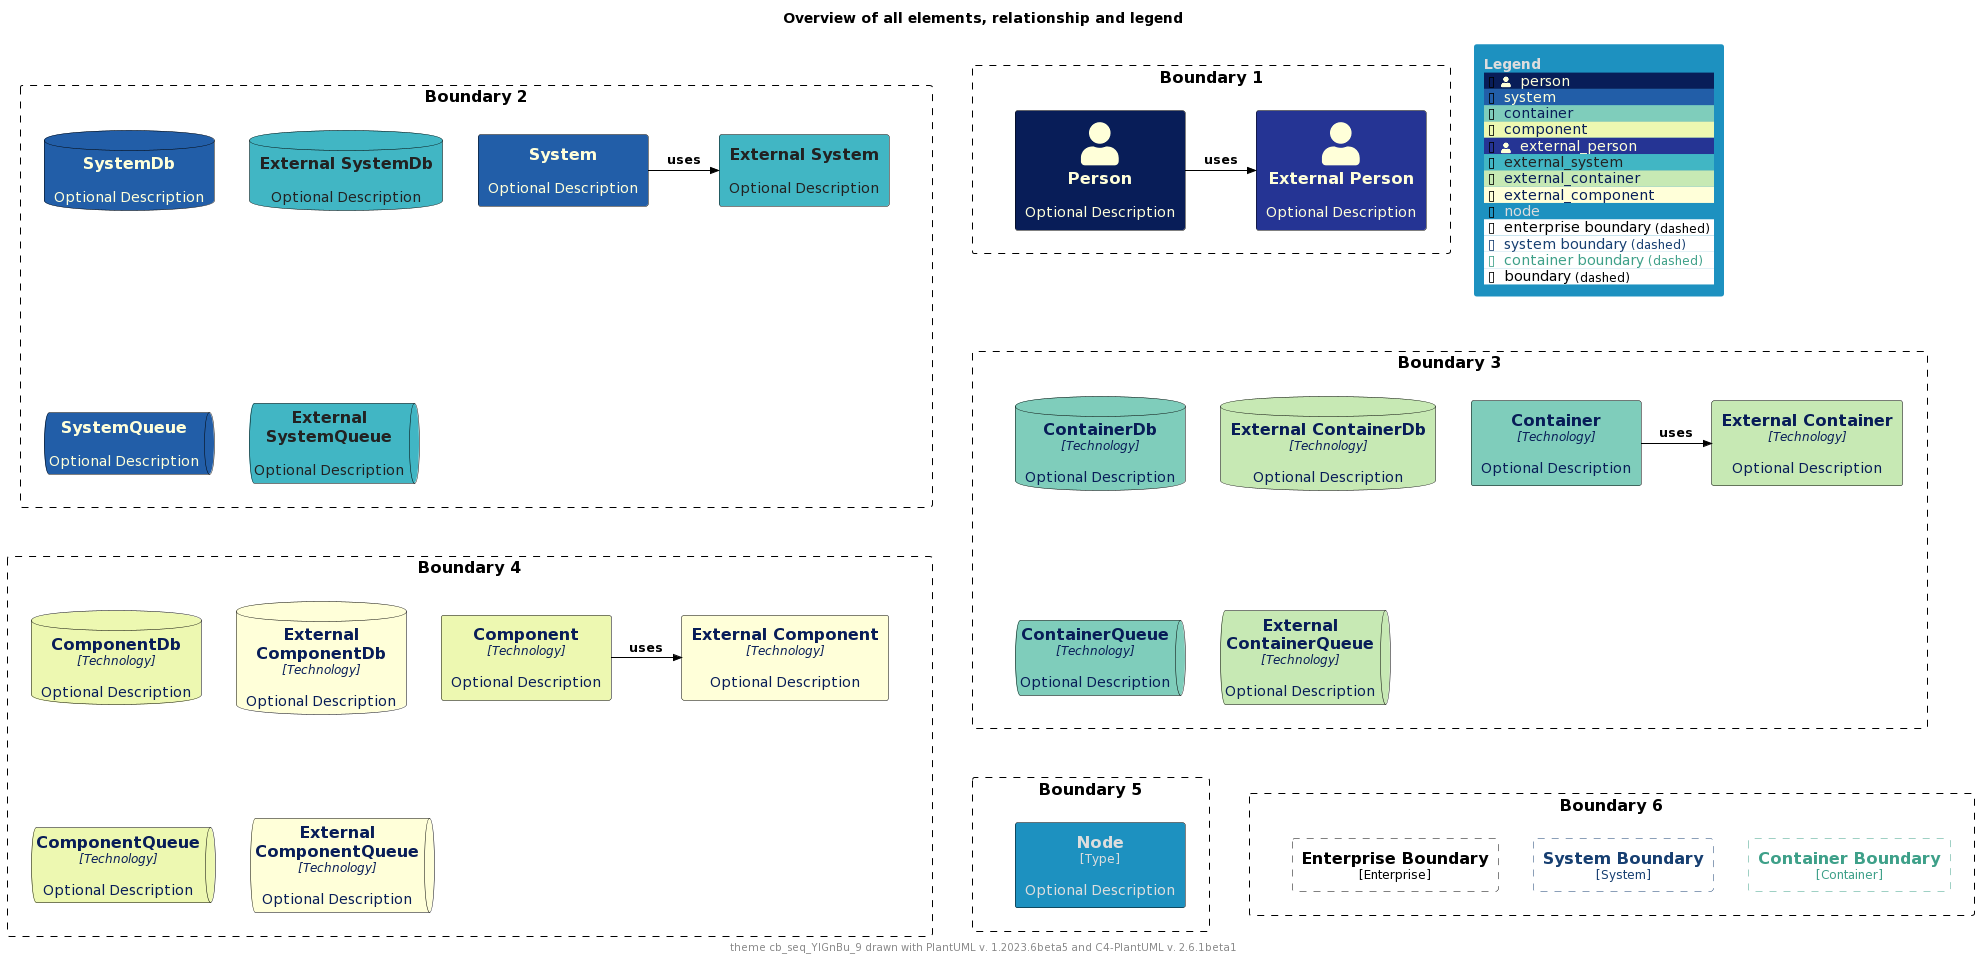

The diagram above was rendered by PlantUML. Its source (embedded in the PNG):
@startuml
'Theme: "puml-theme-cb_seq_YlGnBu_9.puml"
'Theme colors
' Metadata
' Created: 2023-05-02 23:42:45.567817+00:00
!$COLOR_TEXT_FALLBACK_COLOR ?= "#000000"
!$COLOR_BORDER_COLOR="#000000"

' HEADER
!$DEFAULT_NORMAL_FONT_SIZE ?= 12
!$DEFAULT_SMALL_FONT_SIZE ?= 8

' stereotype and technology font size
!$STEREOTYPE_FONT_SIZE ?= $DEFAULT_NORMAL_FONT_SIZE
!$TECHN_FONT_SIZE ?= $DEFAULT_NORMAL_FONT_SIZE
!$ARROW_FONT_SIZE ?= $DEFAULT_NORMAL_FONT_SIZE

' (default) boundary related colors and style
!$BOUNDARY_COLOR ?= $COLOR_BORDER_COLOR
!$BOUNDARY_BG_COLOR ?= "solid"
!$BOUNDARY_BORDER_STYLE ?= "dashed"

' THEME COLORS
!$THEME = "cb_seq_YlGnBu_9"

!function $textcolor($bgColor)
!if $bgColor == $COLOR_INDEX_0 || $bgColor == $COLOR_INDEX_1 || $bgColor == $COLOR_INDEX_2 || $bgColor == $COLOR_INDEX_3
!return $COLOR_INDEX_8
!elseif $bgColor == $COLOR_INDEX_6 || $bgColor == $COLOR_INDEX_7 || $bgColor == $COLOR_INDEX_8
!return $COLOR_INDEX_0
!elseif %is_light($bgColor)
!return "#222222"
!elseif %is_dark($bgColor)
!return "#dddddd"
!else
!return $COLOR_TEXT_FALLBACK_COLOR
!endif
!endfunction

!$COLOR_INDEX_0="#FFFFD9"
!$COLOR_INDEX_1="#EDF8B1"
!$COLOR_INDEX_2="#C7E9B4"
!$COLOR_INDEX_3="#7FCDBB"
!$COLOR_INDEX_4="#41B6C4"
!$COLOR_INDEX_5="#1D91C0"
!$COLOR_INDEX_6="#225EA8"
!$COLOR_INDEX_7="#253494"
!$COLOR_INDEX_8="#081D58"

!$COLOR_TEXT_LIGHT=$COLOR_INDEX_0
!$COLOR_TEXT_DARK=$COLOR_INDEX_8
!$COLOR_TEXT_NEUTRAL=$textcolor($COLOR_INDEX_4)
!$COLOR_REL_COLOR=$textcolor($COLOR_INDEX_8)

' person related colors
!$PERSON_BG_COLOR ?= $COLOR_INDEX_8
!$PERSON_FONT_COLOR ?= $textcolor($PERSON_BG_COLOR)
!$PERSON_BORDER_COLOR ?= $COLOR_BORDER_COLOR

' external person related colors
!$EXTERNAL_PERSON_BG_COLOR ?= $COLOR_INDEX_7
!$EXTERNAL_PERSON_FONT_COLOR ?= $textcolor($EXTERNAL_PERSON_BG_COLOR)
!$EXTERNAL_PERSON_BORDER_COLOR ?= $COLOR_BORDER_COLOR

' system related colors
!$SYSTEM_BG_COLOR ?= $COLOR_INDEX_6
!$SYSTEM_FONT_COLOR ?= $textcolor($SYSTEM_BG_COLOR)
!$SYSTEM_BORDER_COLOR ?= $COLOR_BORDER_COLOR

' external system related colors
!$EXTERNAL_SYSTEM_BG_COLOR ?= $COLOR_INDEX_4
!$EXTERNAL_SYSTEM_FONT_COLOR ?= $textcolor($EXTERNAL_SYSTEM_BG_COLOR)
!$EXTERNAL_SYSTEM_BORDER_COLOR ?= $COLOR_BORDER_COLOR

' container related colors
!$CONTAINER_BG_COLOR ?= $COLOR_INDEX_3
!$CONTAINER_FONT_COLOR ?= $textcolor($CONTAINER_BG_COLOR)
!$CONTAINER_BORDER_COLOR ?= $COLOR_BORDER_COLOR

' external container related colors
!$EXTERNAL_CONTAINER_BG_COLOR ?= $COLOR_INDEX_2
!$EXTERNAL_CONTAINER_FONT_COLOR ?= $textcolor($EXTERNAL_CONTAINER_BG_COLOR)
!$EXTERNAL_CONTAINER_BORDER_COLOR ?= $COLOR_BORDER_COLOR

' component related colors
!$COMPONENT_BG_COLOR ?= $COLOR_INDEX_1
!$COMPONENT_FONT_COLOR ?= $textcolor($COMPONENT_BG_COLOR)
!$COMPONENT_BORDER_COLOR ?= $COLOR_BORDER_COLOR

' external component related colors
!$EXTERNAL_COMPONENT_BG_COLOR ?= $COLOR_INDEX_0
!$EXTERNAL_COMPONENT_FONT_COLOR ?= $textcolor($EXTERNAL_COMPONENT_BG_COLOR)
!$EXTERNAL_COMPONENT_BORDER_COLOR ?= $COLOR_BORDER_COLOR

' node related colors
!$NODE_BG_COLOR ?= $COLOR_INDEX_5
!$NODE_FONT_COLOR ?= $textcolor($NODE_BG_COLOR)
!$NODE_BORDER_COLOR ?= $COLOR_BORDER_COLOR

' legend colors and sizes
!$LEGEND_TITLE_COLOR ?= $textcolor($COLOR_INDEX_5)
!$LEGEND_FONT_COLOR ?= $textcolor($COLOR_INDEX_5)
!$LEGEND_BG_COLOR ?= $COLOR_INDEX_5
!$LEGEND_BORDER_COLOR ?= $COLOR_INDEX_5
!$LEGEND_DARK_COLOR ?= $COLOR_TEXT_DARK
!$LEGEND_LIGHT_COLOR ?= $COLOR_TEXT_LIGHT

' sketch related colors, font and texts
!$SKETCH_FONT_COLOR ?= $COLOR_INDEX_8
!$SKETCH_WARNING_COLOR ?= $COLOR_INDEX_0

' FOOTER
' default text color of all elements
!$ELEMENT_FONT_COLOR ?= $COLOR_TEXT_FALLBACK_COLOR

' arrow related colors and text size
!$ARROW_COLOR ?= $COLOR_TEXT_FALLBACK_COLOR
!$ARROW_FONT_COLOR ?= $COLOR_TEXT_FALLBACK_COLOR

' system boundary related colors and style
!$SYSTEM_BOUNDARY_COLOR ?= %darken($SYSTEM_BG_COLOR, 33)
!$SYSTEM_BOUNDARY_BG_COLOR ?= $BOUNDARY_BG_COLOR
!$SYSTEM_BOUNDARY_BORDER_STYLE ?= $BOUNDARY_BORDER_STYLE

' enterprise boundary related colors and style
!$ENTERPRISE_BOUNDARY_COLOR ?= $BOUNDARY_COLOR
!$ENTERPRISE_BOUNDARY_BG_COLOR ?= $BOUNDARY_BG_COLOR
!$ENTERPRISE_BOUNDARY_BORDER_STYLE ?= $BOUNDARY_BORDER_STYLE

' container boundary related colors and style
!$CONTAINER_BOUNDARY_COLOR ?= %darken($CONTAINER_BG_COLOR, 33)
!$CONTAINER_BOUNDARY_BG_COLOR ?= $BOUNDARY_BG_COLOR
!$CONTAINER_BOUNDARY_BORDER_STYLE ?= $BOUNDARY_BORDER_STYLE

' Sketch related settings
!$LEGEND_DETAILS_SMALL_SIZE ?= $DEFAULT_SMALL_FONT_SIZE
!$LEGEND_DETAILS_NORMAL_SIZE ?= $DEFAULT_NORMAL_FONT_SIZE

' legend related texts
!$LEGEND_SHADOW_TEXT ?= "shadow"
!$LEGEND_NO_SHADOW_TEXT ?= "no shadow"
!$LEGEND_NO_FONT_BG_TEXT ?= "last text and back color"
!$LEGEND_NO_FONT_TEXT ?= "last text color"
!$LEGEND_NO_BG_TEXT ?= "last back color"
!$LEGEND_NO_LINE_TEXT ?= "last line color"
!$LEGEND_ROUNDED_BOX ?= "rounded box"
!$LEGEND_EIGHT_SIDED ?= "eight sided"
!$LEGEND_DOTTED_LINE ?= "dotted"
!$LEGEND_DASHED_LINE ?= "dashed"
!$LEGEND_BOLD_LINE ?= "bold"
!$LEGEND_BOUNDARY ?= "boundary"
!$LEGEND_DASHED_BOUNDARY ?= "dashed"
' transparent is ignored, produces smaller legends
' !$LEGEND_DASHED_TRANSPARENT_BOUNDARY ?= "dashed, transparent"
!$LEGEND_DASHED_TRANSPARENT_BOUNDARY ?= "dashed"

' Sketch
!$SKETCH_BG_COLOR ?= "transparent"
!$SKETCH_FONT_NAME ?= "Gochi Hand"
!$SKETCH_FOOTER_WARNING ?= "Warning:"
!$SKETCH_FOOTER_TEXT ?= "Created for discussion, needs to be validated"

' size of rectangle shape corner markers
!$ROUNDED_BOX_SIZE ?= 25
!$EIGHT_SIDED_SIZE ?= 18


' Elements


' displays all elements, relationship and legend (can be included in the theme test)
!if %variable_exists("RELATIVE_INCLUDE")
  !include %get_variable_value("RELATIVE_INCLUDE")/C4_Component.puml
  !include %get_variable_value("RELATIVE_INCLUDE")/C4_Deployment.puml
!else
  !include https://raw.githubusercontent.com/plantuml-stdlib/C4-PlantUML/master/C4_Component.puml
  !include https://raw.githubusercontent.com/plantuml-stdlib/C4-PlantUML/master/C4_Deployment.puml
!endif

SetDefaultLegendEntries("person\nsystem\ncontainer\ncomponent\nexternal_person\nexternal_system\nexternal_container\nexternal_component\nnode\nenterprise_boundary\nsystem_boundary\ncontainer_boundary\nboundary")

title Overview of all elements, relationship and legend

footer theme $THEME drawn with PlantUML v. %version() and C4-PlantUML v. C4Version()

Boundary(b2, "Boundary 2") {
  System(system, "System", "Optional Description")
  System_Ext(externalSystem, "External System", "Optional Description")
  Rel_R(system, externalSystem, "uses")

  SystemDb(systemDb, "SystemDb", "Optional Description")
  SystemDb_Ext(externalSystemDb, "External SystemDb", "Optional Description")
  SystemQueue(systemQueue, "SystemQueue", "Optional Description")
  SystemQueue_Ext(externalSystemQueue, "External SystemQueue", "Optional Description")    
}

Boundary(b1, "Boundary 1") {
  Person(person, "Person", "Optional Description")
  Person_Ext(externalPerson, "External Person", "Optional Description")
  Rel_R(person, externalPerson, "uses")
}

Boundary(b3, "Boundary 3") {
  Container(container, "Container", "Technology", "Optional Description")
  Container_Ext(externalContainer, "External Container", "Technology", "Optional Description")
  Rel_R(container, externalContainer, "uses")

  ContainerDb(containerDb, "ContainerDb", "Technology", "Optional Description")
  ContainerDb_Ext(externalContainerDb, "External ContainerDb", "Technology", "Optional Description")
  ContainerQueue(containerQueue, "ContainerQueue", "Technology", "Optional Description")
  ContainerQueue_Ext(externalContainerQueue, "External ContainerQueue", "Technology", "Optional Description")
}

Boundary(b4, "Boundary 4") {
  Component(component, "Component", "Technology", "Optional Description")
  Component_Ext(externalComponent, "External Component", "Technology", "Optional Description")
  Rel_R(component, externalComponent, "uses")

  ComponentDb(componentDb, "ComponentDb", "Technology", "Optional Description")
  ComponentDb_Ext(externalComponentDb, "External ComponentDb", "Technology", "Optional Description")
  ComponentQueue(componentQueue, "ComponentQueue", "Technology", "Optional Description")
  ComponentQueue_Ext(externalComponentQueue, "External ComponentQueue", "Technology", "Optional Description")
}

Boundary(b5, "Boundary 5") {
  Node(node, "Node", "Type", "Optional Description")
}

Boundary(b6, "Boundary 6") {
  Enterprise_Boundary(eb, "Enterprise Boundary") {
  }

  System_Boundary(sb, "System Boundary") {
  }

  Container_Boundary(cb, "Container Boundary") {
  }

  Lay_R(eb,sb)
  Lay_R(sb,cb)
}

Lay_D(b2,b3)
Lay_R(b2,b1)
Lay_D(b3,b4)
Lay_D(b4,b5)
Lay_R(b5,b6)

SHOW_FLOATING_LEGEND()
@enduml